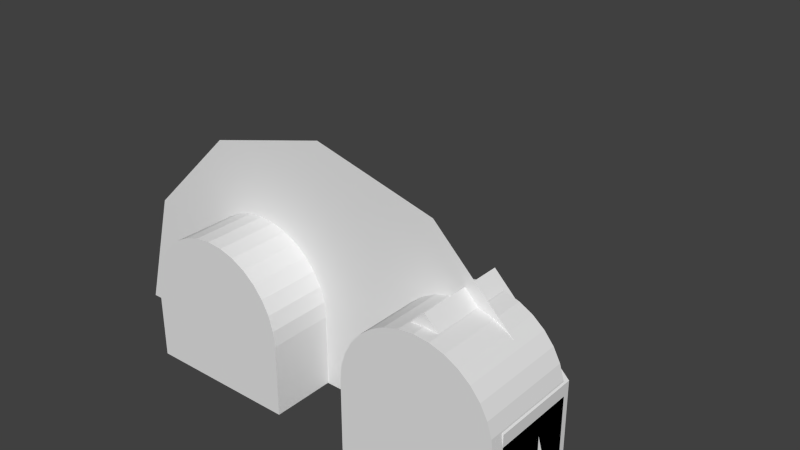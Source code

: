 # Source: GHcrossSections.blend  (saved by Blender 2.63.0; exported with 4.5.12 LTS)
import bpy
from mathutils import Matrix  # noqa: F401  (used for matrix-valued properties, if any)

bpy.ops.wm.read_factory_settings(use_empty=True)
scene = bpy.context.scene
scene.name = 'Scene'

# ---- collections
col_collection_1 = bpy.data.collections.new('Collection 1'); scene.collection.children.link(col_collection_1)

# ---- world
world_world = bpy.data.worlds.new('World'); scene.world = world_world
world_world.color = (0.05088, 0.05088, 0.05088)
world_world.use_sun_shadow = False
world_world.sun_shadow_jitter_overblur = 0.0
world_world.cycles.sampling_method = 'MANUAL'
world_world.cycles.sample_map_resolution = 256

# ---- meshes
me_circle_002 = bpy.data.meshes.new('Circle.002')
me_circle_002.from_pydata([(0.0, 6.35, 0.0), (-3.175, 5.499, 0.0), (-5.499, 3.175, 0.0), (-6.35, -2.776e-07, 0.0), (6.35, -2.952e-06, 0.0), (5.499, 3.175, 0.0), (3.175, 5.499, 0.0)], [], [(2, 1, 0, 6, 5, 4, 3)])
me_circle_002.use_remesh_preserve_volume = False
me_circle_002.use_remesh_preserve_attributes = False
me_circle_002.use_mirror_vertex_groups = False
me_circle_002.update()
me_circle = bpy.data.meshes.new('Circle')
me_circle.from_pydata([(0.0, 6.35, 0.0), (-2.43, 5.867, 0.0), (-4.49, 4.49, 0.0), (-5.867, 2.43, 0.0), (-6.35, -2.776e-07, 0.0), (6.35, 7.572e-08, 0.0), (5.867, 2.43, 0.0), (4.49, 4.49, 0.0), (2.43, 5.867, 0.0)], [(1, 0), (2, 1), (3, 2), (4, 3), (4, 5), (6, 5), (7, 6), (8, 7), (8, 0)], [])
me_circle.use_remesh_preserve_volume = False
me_circle.use_remesh_preserve_attributes = False
me_circle.use_mirror_vertex_groups = False
me_circle.update()
me_plane_003 = bpy.data.meshes.new('Plane.003')
me_plane_003.from_pydata([(0.0, 3.164, 0.0), (-0.1951, 3.122, 0.0), (-0.3827, 3.0, 0.0), (-0.5556, 2.801, 0.0), (-0.7071, 2.533, 0.0), (-0.8315, 2.207, 0.0), (-0.9239, 1.835, 0.0), (-0.9808, 1.431, 0.0), (-1.0, 1.011, 0.0), (1.0, 1.011, 0.0), (0.9808, 1.431, 0.0), (0.9239, 1.835, 0.0), (0.8315, 2.207, 0.0), (0.7071, 2.533, 0.0), (0.5556, 2.801, 0.0), (0.3827, 3.0, 0.0), (0.1951, 3.122, 0.0), (1.0, -1.0, 0.0), (-1.0, -1.0, 0.0), (1.0, 1.0, 0.0), (-1.0, 1.0, 0.0), (0.0, 3.164, 2.575), (-0.1951, 3.122, 2.575), (-0.3827, 3.0, 2.575), (-0.5556, 2.801, 2.575), (-0.7071, 2.533, 2.575), (-0.8315, 2.207, 2.575), (-0.9239, 1.835, 2.575), (-0.9808, 1.431, 2.575), (-1.0, 1.011, 2.575), (1.0, 1.011, 2.575), (0.9808, 1.431, 2.575), (0.9239, 1.835, 2.575), (0.8315, 2.207, 2.575), (0.7071, 2.533, 2.575), (0.5556, 2.801, 2.575), (0.3827, 3.0, 2.575), (0.1951, 3.122, 2.575), (1.0, -1.0, 2.575), (-1.0, -1.0, 2.575), (1.0, 1.0, 2.575), (-1.0, 1.0, 2.575)], [], [(2, 3, 4, 5, 6, 7, 8, 20, 18, 17, 19, 9, 10, 11, 12, 13, 14, 15, 16, 0, 1), (23, 22, 21, 37, 36, 35, 34, 33, 32, 31, 30, 40, 38, 39, 41, 29, 28, 27, 26, 25, 24), (10, 9, 30, 31), (6, 5, 26, 27), (3, 2, 23, 24), (38, 40, 19, 17), (17, 18, 39, 38), (15, 14, 35, 36), (12, 11, 32, 33), (8, 7, 28, 29), (5, 4, 25, 26), (2, 1, 22, 23), (41, 39, 18, 20), (37, 21, 0, 16), (14, 13, 34, 35), (11, 10, 31, 32), (7, 6, 27, 28), (4, 3, 24, 25), (1, 0, 21, 22), (9, 19, 40, 30), (29, 41, 20, 8), (16, 15, 36, 37), (13, 12, 33, 34)])
me_plane_003.use_remesh_preserve_volume = False
me_plane_003.use_remesh_preserve_attributes = False
me_plane_003.use_mirror_vertex_groups = False
me_plane_003.update()
me_circle_001 = bpy.data.meshes.new('Circle.001')
me_circle_001.from_pydata([(0.0, 1.0, 0.0), (-0.1951, 0.9808, 0.0), (-0.3827, 0.9239, 0.0), (-0.5556, 0.8315, 0.0), (-0.7071, 0.7071, 0.0), (-0.8315, 0.5556, 0.0), (-0.9239, 0.3827, 0.0), (-0.9808, 0.1951, 0.0), (-1.0, 7.55e-08, 0.0), (1.0, 9.656e-07, 0.0), (0.9808, 0.1951, 0.0), (0.9239, 0.3827, 0.0), (0.8315, 0.5556, 0.0), (0.7071, 0.7071, 0.0), (0.5556, 0.8315, 0.0), (0.3827, 0.9239, 0.0), (0.1951, 0.9808, 0.0)], [(1, 0), (2, 1), (3, 2), (4, 3), (5, 4), (6, 5), (7, 6), (8, 7), (8, 9), (10, 9), (11, 10), (12, 11), (13, 12), (14, 13), (15, 14), (16, 15), (16, 0)], [])
me_circle_001.use_remesh_preserve_volume = False
me_circle_001.use_remesh_preserve_attributes = False
me_circle_001.use_mirror_vertex_groups = False
me_circle_001.update()
me_plane_001 = bpy.data.meshes.new('Plane.001')
me_plane_001.from_pydata([(1.001, 1.01, 0.0), (-2.98e-07, 2.857, 0.0), (-1.001, 1.01, 0.0), (1.0, -1.0, 0.0), (-1.0, -1.0, 0.0), (1.0, 1.0, 0.0), (-1.0, 1.0, 0.0), (1.001, 1.01, 0.0), (-2.98e-07, 2.857, 0.0), (1.001, 1.01, 2.385), (-2.98e-07, 2.857, 2.385), (-1.001, 1.01, 2.385), (1.0, -1.0, 2.385), (-1.0, -1.0, 2.385), (1.0, 1.0, 2.385), (-1.0, 1.0, 2.385), (1.001, 1.01, 2.385), (-2.98e-07, 2.857, 2.385)], [], [(0, 5, 3, 4, 6, 2, 1), (7, 0, 1, 8), (9, 10, 11, 15, 13, 12, 14), (16, 17, 10, 9), (8, 1, 10, 17), (2, 6, 15, 11), (0, 7, 16, 9), (6, 4, 13, 15), (3, 5, 14, 12), (1, 2, 11, 10), (9, 14, 5, 0), (7, 8, 17, 16), (12, 13, 4, 3)])
me_plane_001.use_remesh_preserve_volume = False
me_plane_001.use_remesh_preserve_attributes = False
me_plane_001.use_mirror_vertex_groups = False
me_plane_001.update()
me_plane = bpy.data.meshes.new('Plane')
me_plane.from_pydata([(0.0, 3.164, 0.0), (-0.1951, 3.122, 0.0), (-0.3827, 3.0, 0.0), (-0.5556, 2.801, 0.0), (-0.7071, 2.533, 0.0), (-0.8315, 2.207, 0.0), (-0.9239, 1.835, 0.0), (-0.9808, 1.431, 0.0), (-1.0, 1.011, 0.0), (1.0, 1.011, 0.0), (0.9808, 1.431, 0.0), (0.9239, 1.835, 0.0), (0.8315, 2.207, 0.0), (0.7071, 2.533, 0.0), (0.5556, 2.801, 0.0), (0.3827, 3.0, 0.0), (0.1951, 3.122, 0.0), (1.0, -1.0, 0.0), (-1.0, -1.0, 0.0), (1.0, 1.0, 0.0), (-1.0, 1.0, 0.0), (0.0, 3.164, 2.575), (-0.1951, 3.122, 2.575), (-0.3827, 3.0, 2.575), (-0.5556, 2.801, 2.575), (-0.7071, 2.533, 2.575), (-0.8315, 2.207, 2.575), (-0.9239, 1.835, 2.575), (-0.9808, 1.431, 2.575), (-1.0, 1.011, 2.575), (1.0, 1.011, 2.575), (0.9808, 1.431, 2.575), (0.9239, 1.835, 2.575), (0.8315, 2.207, 2.575), (0.7071, 2.533, 2.575), (0.5556, 2.801, 2.575), (0.3827, 3.0, 2.575), (0.1951, 3.122, 2.575), (1.0, -1.0, 2.575), (-1.0, -1.0, 2.575), (1.0, 1.0, 2.575), (-1.0, 1.0, 2.575)], [], [(2, 3, 4, 5, 6, 7, 8, 20, 18, 17, 19, 9, 10, 11, 12, 13, 14, 15, 16, 0, 1), (23, 22, 21, 37, 36, 35, 34, 33, 32, 31, 30, 40, 38, 39, 41, 29, 28, 27, 26, 25, 24), (10, 9, 30, 31), (6, 5, 26, 27), (3, 2, 23, 24), (38, 40, 19, 17), (17, 18, 39, 38), (15, 14, 35, 36), (12, 11, 32, 33), (8, 7, 28, 29), (5, 4, 25, 26), (2, 1, 22, 23), (41, 39, 18, 20), (37, 21, 0, 16), (14, 13, 34, 35), (11, 10, 31, 32), (7, 6, 27, 28), (4, 3, 24, 25), (1, 0, 21, 22), (9, 19, 40, 30), (29, 41, 20, 8), (16, 15, 36, 37), (13, 12, 33, 34)])
me_plane.use_remesh_preserve_volume = False
me_plane.use_remesh_preserve_attributes = False
me_plane.use_mirror_vertex_groups = False
me_plane.update()

# ---- curves / text
cu_beziercircle = bpy.data.curves.new('BezierCircle', 'CURVE')
cu_beziercircle.dimensions = '3D'
cu_beziercircle.use_path = True
cu_beziercircle.use_path_clamp = True
cu_beziercircle.bevel_resolution = 0
cu_beziercircle.fill_mode = 'HALF'

# ---- objects
ob_circle_001 = bpy.data.objects.new('Circle.001', me_circle_002)
ob_circle = bpy.data.objects.new('Circle', me_circle)
ob_plane_002 = bpy.data.objects.new('Plane.002', me_plane_003)
ob_20ftarc = bpy.data.objects.new('20ftArc', me_circle_001)
ob_plane_001 = bpy.data.objects.new('Plane.001', me_plane_001)
ob_beziercircle = bpy.data.objects.new('BezierCircle', cu_beziercircle)
ob_plane = bpy.data.objects.new('Plane', me_plane)

# ---- transforms, parenting, visibility, modifiers, constraints
ob_circle_001.location = (-4.5, 7.45e-08, 0.0)
ob_circle_001.rotation_euler = (1.571, 0.0, 0.0)
ob_circle_001.scale = (1.016, 1.0, 1.0)
ob_circle_001.lineart.crease_threshold = 0.0
ob_circle.location = (-4.5, 7.302, 0.0)
ob_circle.rotation_euler = (1.571, 0.0, 0.0)
ob_circle.scale = (1.008, 1.0, 1.0)
ob_circle.lineart.crease_threshold = 0.0
ob_plane_002.location = (-6.423, 0.9, 0.94)
ob_plane_002.rotation_euler = (1.571, 0.0, 0.0)
ob_plane_002.scale = (2.0, 0.929, 1.0)
ob_plane_002.lineart.crease_threshold = 0.0
ob_20ftarc.location = (-4.501, 4.183, 0.0)
ob_20ftarc.rotation_euler = (1.571, -0.0, 0.0)
ob_20ftarc.scale = (6.365, 6.365, 1.0)
ob_20ftarc.lineart.crease_threshold = 0.0
ob_plane_001.location = (-0.422, 1.062, 1.1)
ob_plane_001.rotation_euler = (1.571, 0.0, 0.0)
ob_plane_001.scale = (2.0, 1.084, 1.0)
ob_plane_001.lineart.crease_threshold = 0.0
ob_beziercircle.location = (0.01247, 1.792, 1.0)
ob_beziercircle.scale = (2.0, 2.0, 1.0)
ob_beziercircle.lineart.crease_threshold = 0.0
ob_plane.location = (-0.422, 0.9, 0.94)
ob_plane.rotation_euler = (1.571, 0.0, 0.0)
ob_plane.scale = (2.0, 0.929, 1.0)
ob_plane.lineart.crease_threshold = 0.0

# ---- collection membership
col_collection_1.objects.link(ob_circle_001)
col_collection_1.objects.link(ob_circle)
col_collection_1.objects.link(ob_plane_002)
col_collection_1.objects.link(ob_20ftarc)
col_collection_1.objects.link(ob_plane_001)
col_collection_1.objects.link(ob_beziercircle)
col_collection_1.objects.link(ob_plane)

# ---- scene / render settings (as saved in the file)
scene.frame_start = 1; scene.frame_end = 250; scene.frame_set(1)
scene.render.engine = 'BLENDER_EEVEE_NEXT'
scene.render.image_settings.color_mode = 'RGB'
scene.render.image_settings.compression = 90
scene.render.resolution_percentage = 50
scene.render.dither_intensity = 0.0
scene.render.bake_margin = 2
scene.render.bake_bias = 0.0
scene.cycles.use_denoising = False
scene.cycles.samples = 10
scene.cycles.sampling_pattern = 'TABULATED_SOBOL'
scene.cycles.light_sampling_threshold = 0.0
scene.cycles.use_adaptive_sampling = False
scene.cycles.use_light_tree = False
scene.cycles.blur_glossy = 0.0
scene.cycles.volume_bounces = 1
scene.cycles.pixel_filter_type = 'GAUSSIAN'
scene.cycles.sample_clamp_indirect = 0.0
scene.view_settings.view_transform = 'Standard'
bpy.context.view_layer.update()

# ---- added for rendering (the .blend has no active camera and no usable light): camera, sun
cam_auto = bpy.data.cameras.new('AutoCamera')
cam_auto.lens = 50.0
cam_auto.sensor_width = 36.0
cam_auto.clip_end = 1000.0
ob_auto_camera = bpy.data.objects.new('AutoCamera', cam_auto)
scene.collection.objects.link(ob_auto_camera)
ob_auto_camera.location = (11.1879, -16.0121, 15.7328)
ob_auto_camera.rotation_euler = (1.09748, -7.21219e-08, 0.694738)
scene.camera = ob_auto_camera
light_auto_sun = bpy.data.lights.new('AutoSun', 'SUN')
light_auto_sun.energy = 3.0
light_auto_sun.angle = 0.0523599
ob_auto_sun = bpy.data.objects.new('AutoSun', light_auto_sun)
scene.collection.objects.link(ob_auto_sun)
ob_auto_sun.rotation_euler = (0.872665, 0.174533, 0.523599)
bpy.context.view_layer.update()
